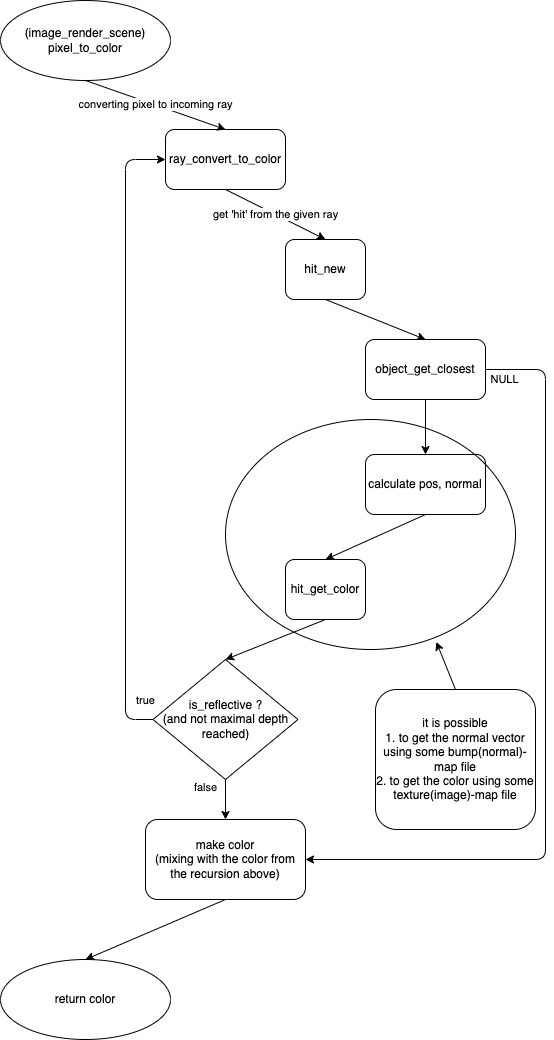

The diagram above was exported from draw.io. Its source (the exported page's mxGraphModel, read from the mxfile embedded in the PNG):
<mxGraphModel dx="987" dy="705" grid="1" gridSize="10" guides="1" tooltips="1" connect="1" arrows="1" fold="1" page="1" pageScale="1" pageWidth="827" pageHeight="1169" math="0" shadow="0">
  <root>
    <mxCell id="0" />
    <mxCell id="1" parent="0" />
    <mxCell id="9" value="get 'hit' from the given ray" style="edgeStyle=none;html=1;exitX=0.5;exitY=1;exitDx=0;exitDy=0;entryX=0.5;entryY=0;entryDx=0;entryDy=0;" parent="1" source="2" target="3" edge="1">
      <mxGeometry relative="1" as="geometry" />
    </mxCell>
    <mxCell id="2" value="ray_convert_to_color" style="rounded=1;whiteSpace=wrap;html=1;" parent="1" vertex="1">
      <mxGeometry x="280" y="180" width="120" height="60" as="geometry" />
    </mxCell>
    <mxCell id="10" style="edgeStyle=none;html=1;exitX=0.5;exitY=1;exitDx=0;exitDy=0;entryX=0.5;entryY=0;entryDx=0;entryDy=0;" parent="1" source="3" target="5" edge="1">
      <mxGeometry relative="1" as="geometry" />
    </mxCell>
    <mxCell id="3" value="hit_new" style="rounded=1;whiteSpace=wrap;html=1;" parent="1" vertex="1">
      <mxGeometry x="400" y="290" width="80" height="60" as="geometry" />
    </mxCell>
    <mxCell id="8" value="converting pixel to incoming ray" style="edgeStyle=none;html=1;exitX=0.5;exitY=1;exitDx=0;exitDy=0;entryX=0.5;entryY=0;entryDx=0;entryDy=0;" parent="1" source="4" target="2" edge="1">
      <mxGeometry relative="1" as="geometry" />
    </mxCell>
    <mxCell id="4" value="(image_render_scene)&lt;br&gt;pixel_to_color" style="ellipse;whiteSpace=wrap;html=1;" parent="1" vertex="1">
      <mxGeometry x="115" y="51" width="170" height="80" as="geometry" />
    </mxCell>
    <mxCell id="11" style="edgeStyle=none;html=1;exitX=0.5;exitY=1;exitDx=0;exitDy=0;entryX=0.5;entryY=0;entryDx=0;entryDy=0;" parent="1" source="5" target="6" edge="1">
      <mxGeometry relative="1" as="geometry" />
    </mxCell>
    <mxCell id="34" value="NULL" style="edgeStyle=none;html=1;exitX=1;exitY=0.5;exitDx=0;exitDy=0;entryX=1;entryY=0.5;entryDx=0;entryDy=0;" parent="1" source="5" target="44" edge="1">
      <mxGeometry x="-0.9518" y="-10" relative="1" as="geometry">
        <mxPoint x="550" y="950" as="targetPoint" />
        <Array as="points">
          <mxPoint x="660" y="420" />
          <mxPoint x="660" y="910" />
        </Array>
        <mxPoint as="offset" />
      </mxGeometry>
    </mxCell>
    <mxCell id="5" value="object_get_closest" style="rounded=1;whiteSpace=wrap;html=1;" parent="1" vertex="1">
      <mxGeometry x="480" y="390" width="120" height="60" as="geometry" />
    </mxCell>
    <mxCell id="36" style="edgeStyle=none;html=1;exitX=0.5;exitY=1;exitDx=0;exitDy=0;entryX=0.5;entryY=0;entryDx=0;entryDy=0;" parent="1" source="6" target="35" edge="1">
      <mxGeometry relative="1" as="geometry" />
    </mxCell>
    <mxCell id="6" value="calculate pos, normal" style="rounded=1;whiteSpace=wrap;html=1;" parent="1" vertex="1">
      <mxGeometry x="480" y="505" width="120" height="60" as="geometry" />
    </mxCell>
    <mxCell id="38" style="edgeStyle=none;html=1;exitX=0.5;exitY=1;exitDx=0;exitDy=0;entryX=0.5;entryY=0;entryDx=0;entryDy=0;" parent="1" source="35" target="39" edge="1">
      <mxGeometry relative="1" as="geometry">
        <mxPoint x="340" y="720" as="targetPoint" />
      </mxGeometry>
    </mxCell>
    <mxCell id="35" value="hit_get_color" style="rounded=1;whiteSpace=wrap;html=1;" parent="1" vertex="1">
      <mxGeometry x="400" y="610" width="80" height="60" as="geometry" />
    </mxCell>
    <mxCell id="40" value="true" style="edgeStyle=none;html=1;exitX=0;exitY=0.5;exitDx=0;exitDy=0;entryX=0;entryY=0.5;entryDx=0;entryDy=0;" parent="1" source="39" target="2" edge="1">
      <mxGeometry x="-0.8486" y="-20" relative="1" as="geometry">
        <Array as="points">
          <mxPoint x="240" y="770" />
          <mxPoint x="240" y="210" />
        </Array>
        <mxPoint y="1" as="offset" />
      </mxGeometry>
    </mxCell>
    <mxCell id="43" value="false" style="edgeStyle=none;html=1;exitX=0.5;exitY=1;exitDx=0;exitDy=0;entryX=0.5;entryY=0;entryDx=0;entryDy=0;" parent="1" source="39" target="44" edge="1">
      <mxGeometry x="-0.6" y="-20" relative="1" as="geometry">
        <mxPoint x="250" y="860" as="targetPoint" />
        <mxPoint as="offset" />
      </mxGeometry>
    </mxCell>
    <mxCell id="39" value="is_reflective ?&lt;br&gt;(and not maximal depth reached)" style="rhombus;whiteSpace=wrap;html=1;" parent="1" vertex="1">
      <mxGeometry x="267.5" y="710" width="145" height="120" as="geometry" />
    </mxCell>
    <mxCell id="42" value="return color" style="ellipse;whiteSpace=wrap;html=1;" parent="1" vertex="1">
      <mxGeometry x="115" y="1010" width="170" height="80" as="geometry" />
    </mxCell>
    <mxCell id="46" style="edgeStyle=none;html=1;exitX=0.5;exitY=1;exitDx=0;exitDy=0;entryX=0.5;entryY=0;entryDx=0;entryDy=0;" parent="1" source="44" target="42" edge="1">
      <mxGeometry relative="1" as="geometry" />
    </mxCell>
    <mxCell id="44" value="make color&lt;br&gt;(mixing with the color from the recursion above)" style="rounded=1;whiteSpace=wrap;html=1;" parent="1" vertex="1">
      <mxGeometry x="260" y="870" width="160" height="80" as="geometry" />
    </mxCell>
    <mxCell id="52" value="" style="ellipse;whiteSpace=wrap;html=1;fillColor=none;" parent="1" vertex="1">
      <mxGeometry x="340" y="470" width="290" height="230" as="geometry" />
    </mxCell>
    <mxCell id="56" style="edgeStyle=none;html=1;exitX=0.5;exitY=0;exitDx=0;exitDy=0;entryX=0.727;entryY=0.967;entryDx=0;entryDy=0;entryPerimeter=0;" edge="1" parent="1" source="55" target="52">
      <mxGeometry relative="1" as="geometry" />
    </mxCell>
    <mxCell id="55" value="it is possible&lt;br&gt;1. to get the normal vector using some bump(normal)-map file&lt;br&gt;2. to get the color using some texture(image)-map file" style="rounded=1;whiteSpace=wrap;html=1;" vertex="1" parent="1">
      <mxGeometry x="490" y="740" width="160" height="140" as="geometry" />
    </mxCell>
  </root>
</mxGraphModel>